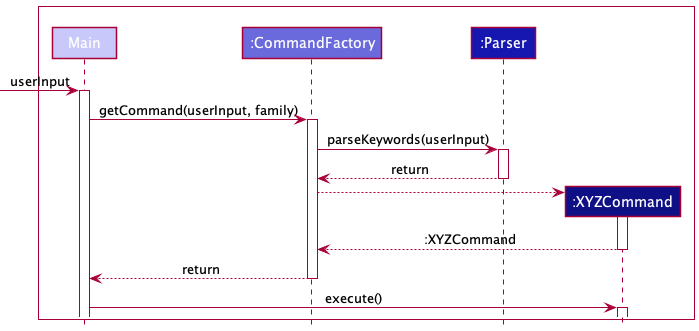

The diagram above was rendered by PlantUML. Its source (embedded in the PNG):
@startuml
'https://plantuml.com/sequence-diagram
!include style.puml

Box " "#WHITE
    participant Main LOGIC_COLOR_T1
    participant ":CommandFactory" as CommandFactory LOGIC_COLOR_T2
    participant ":Parser" as Parser LOGIC_COLOR_T3
    participant ":XYZCommand" as XYZCommand LOGIC_COLOR_T4
end Box

-> Main: userInput
activate Main
Main -> CommandFactory: getCommand(userInput, family)
activate CommandFactory
CommandFactory -> Parser: parseKeywords(userInput)
activate Parser
Parser --> CommandFactory: return
deactivate Parser
create XYZCommand
CommandFactory --> XYZCommand
activate XYZCommand
XYZCommand --> CommandFactory: :XYZCommand
deactivate XYZCommand
CommandFactory --> Main: return
deactivate CommandFactory
Main -> XYZCommand: execute()
activate XYZCommand
@enduml